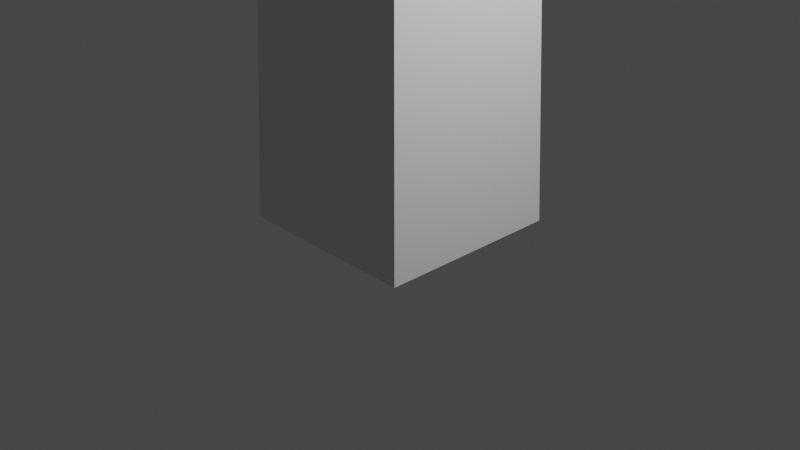 # Source: obstacle.blend  (saved by Blender 2.80.75; exported with 4.5.12 LTS)
import bpy
from mathutils import Matrix  # noqa: F401  (used for matrix-valued properties, if any)

bpy.ops.wm.read_factory_settings(use_empty=True)
scene = bpy.context.scene
scene.name = 'Scene'

# ---- collections
col_collection = bpy.data.collections.new('Collection'); scene.collection.children.link(col_collection)

# ---- world
world_world = bpy.data.worlds.new('World'); scene.world = world_world
world_world.use_nodes = True; world_world.node_tree.nodes.clear()
_N = world_world.node_tree.nodes; _L = world_world.node_tree.links
n0 = _N.new('ShaderNodeOutputWorld'); n0.name = 'World Output'; n0.location = (300, 300)
n1 = _N.new('ShaderNodeBackground'); n1.name = 'Background'; n1.location = (10, 300)
n1.inputs[0].default_value = (0.05088, 0.05088, 0.05088, 1.0)
_L.new(n1.outputs[0], n0.inputs[0])
n0.is_active_output = True
world_world.color = (0.05088, 0.05088, 0.05088)
world_world.use_sun_shadow = False
world_world.sun_shadow_jitter_overblur = 0.0

# ---- cameras
cam_camera = bpy.data.cameras.new('Camera')
cam_camera.clip_end = 100.0
cam_camera.ortho_scale = 7.314

# ---- lights
light_light = bpy.data.lights.new('Light', 'POINT')
light_light.transmission_factor = 0.0
light_light.energy = 1000.0
light_light.shadow_soft_size = 0.1
light_light.shadow_maximum_resolution = 0.006
light_light.use_absolute_resolution = True

# ---- meshes
me_cube = bpy.data.meshes.new('Cube')
me_cube.from_pydata([(0.0, 0.0, 6.772), (1.0, 1.0, -1.0), (1.0, -1.0, -1.0), (-1.0, 1.0, -1.0), (-1.0, -1.0, -1.0), (0.8118, 0.8118, 4.86), (-0.8118, -0.8118, 4.86), (0.8118, -0.8118, 4.86), (-0.8118, 0.8118, 4.86)], [], [(7, 0, 6), (6, 0, 8), (3, 1, 2, 4), (5, 0, 7), (8, 0, 5), (3, 8, 5, 1), (1, 5, 7, 2), (4, 6, 8, 3), (2, 7, 6, 4)])
_uv = me_cube.uv_layers.new(name='UVMap')
_uv.uv.foreach_set('vector', [0.5, 0.25, 0.625, 0.5, 0.5, 0.5, 0.5, 0.5, 0.625, 0.75, 0.5, 0.75, 0.375, 0.75, 0.625, 0.75, 0.625, 1.0, 0.375, 1.0, 0.25, 0.5, 0.375, 0.75, 0.25, 0.75, 0.75, 0.5, 0.875, 0.75, 0.75, 0.75, 0.625, 0.5, 0.75, 0.5, 0.75, 0.75, 0.625, 0.75, 0.125, 0.5, 0.25, 0.5, 0.25, 0.75, 0.125, 0.75, 0.375, 0.5, 0.5, 0.5, 0.5, 0.75, 0.375, 0.75, 0.375, 0.25, 0.5, 0.25, 0.5, 0.5, 0.375, 0.5])
me_cube.use_remesh_preserve_volume = False
me_cube.use_remesh_preserve_attributes = False
me_cube.use_mirror_vertex_groups = False
me_cube.update()

# ---- objects
ob_cube = bpy.data.objects.new('Cube', me_cube)
ob_light = bpy.data.objects.new('Light', light_light)
ob_camera = bpy.data.objects.new('Camera', cam_camera)

# ---- transforms, parenting, visibility, modifiers, constraints
ob_cube.location = (0.0, 0.0, 1.0)
ob_cube.lock_rotations_4d = False
ob_cube.empty_display_type = 'ARROWS'
ob_cube.lineart.crease_threshold = 0.0
ob_light.location = (4.076, 1.005, 5.904)
ob_light.rotation_euler = (0.6503, 0.05522, 1.866)
ob_light.lock_rotations_4d = False
ob_light.empty_display_type = 'ARROWS'
ob_light.color = (0.0, 0.0, 0.0, 0.0)
ob_light.lineart.crease_threshold = 0.0
ob_camera.location = (7.359, -6.926, 4.958)
ob_camera.rotation_euler = (1.109, 0.0, 0.8149)
ob_camera.lock_rotations_4d = False
ob_camera.empty_display_type = 'ARROWS'
ob_camera.color = (0.0, 0.0, 0.0, 0.0)
ob_camera.display_type = 'WIRE'
ob_camera.lineart.crease_threshold = 0.0

# ---- collection membership
col_collection.objects.link(ob_cube)
col_collection.objects.link(ob_light)
col_collection.objects.link(ob_camera)

# ---- scene / render settings (as saved in the file)
scene.camera = ob_camera
scene.frame_start = 1; scene.frame_end = 250; scene.frame_set(1)
scene.render.engine = 'BLENDER_EEVEE_NEXT'
scene.cycles.use_denoising = False
scene.cycles.samples = 128
scene.cycles.sampling_pattern = 'TABULATED_SOBOL'
scene.cycles.use_adaptive_sampling = False
scene.cycles.use_light_tree = False
scene.view_settings.view_transform = 'Filmic'
bpy.context.view_layer.update()
